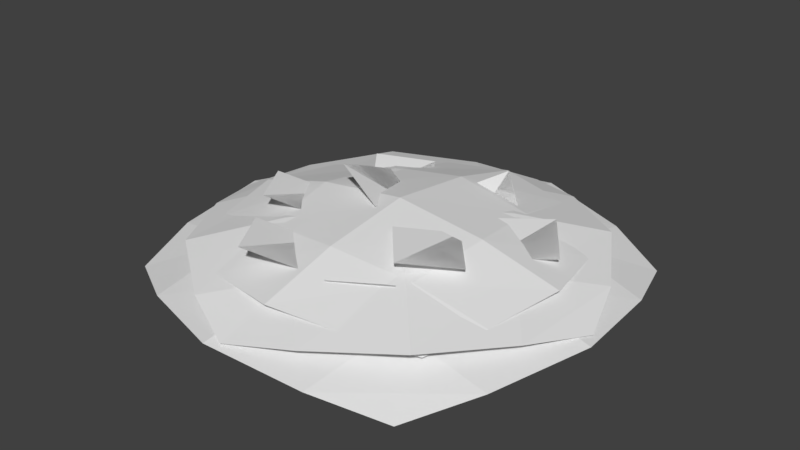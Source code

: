 # Source: clovers.blend  (saved by Blender 2.78.0; exported with 4.5.12 LTS)
import bpy
from mathutils import Matrix  # noqa: F401  (used for matrix-valued properties, if any)

bpy.ops.wm.read_factory_settings(use_empty=True)
scene = bpy.context.scene
scene.name = 'Scene'

# ---- collections
col_collection_1 = bpy.data.collections.new('Collection 1'); scene.collection.children.link(col_collection_1)

# ---- world
world_world = bpy.data.worlds.new('World'); scene.world = world_world
world_world.color = (0.05088, 0.05088, 0.05088)
world_world.use_sun_shadow = False
world_world.sun_shadow_jitter_overblur = 0.0
world_world.cycles.sampling_method = 'MANUAL'

# ---- meshes
me_plane_001 = bpy.data.meshes.new('Plane.001')
me_plane_001.from_pydata([(0.4743, -0.6044, 0.2759), (0.1455, -0.7923, 0.2706), (-0.02724, 0.5203, 0.251), (-0.04453, -0.4831, 0.2652), (0.2247, 0.302, 0.0714), (0.5074, 0.5003, 0.2269), (-0.02725, 0.5211, 0.2501), (0.2555, 0.719, 0.406), (-0.03666, -0.4712, 0.1863), (0.292, -0.2832, 0.1922), (-0.3602, -0.2524, 0.2667), (-0.6671, -0.4393, 0.3864), (-0.8677, -0.1184, 0.3731), (-0.868, -0.1186, 0.372), (-0.561, 0.0684, 0.253), (-0.1447, 0.4874, 0.1923), (-0.4431, 0.2591, 0.2398), (-0.66, 0.5593, 0.319), (-0.6603, 0.5594, 0.3179), (-0.3617, 0.7876, 0.2709), (0.9576, 0.2032, 0.2609), (0.6517, -0.01999, 0.2567), (0.4306, 0.282, 0.3144), (0.4274, 0.2837, 0.2963), (0.7365, 0.5052, 0.318), (0.6986, -0.3029, 0.3259), (0.4166, -0.5516, 0.371), (0.1681, -0.2665, 0.3902), (0.168, -0.2665, 0.3891), (0.45, -0.01775, 0.3446), (-0.3349, 0.3094, 0.3936), (0.003656, 0.1995, 0.2643), (-0.05849, -0.1493, 0.3982), (-0.05898, -0.1496, 0.3972), (-0.3973, -0.03951, 0.5269), (-0.003609, -0.7785, 0.2675), (-0.3105, -0.9654, 0.3871), (-0.5111, -0.6444, 0.3739), (-0.5114, -0.6447, 0.3728), (-0.2044, -0.4576, 0.2537)], [], [(4, 5, 7, 2), (4, 6, 7, 5), (1, 0, 9, 3), (1, 8, 9, 0), (11, 10, 14, 12), (11, 13, 14, 10), (16, 15, 19, 17), (16, 18, 19, 15), (21, 20, 24, 22), (21, 23, 24, 20), (26, 25, 29, 27), (26, 28, 29, 25), (31, 30, 34, 32), (31, 33, 34, 30), (36, 35, 39, 37), (36, 38, 39, 35)])
_uv = me_plane_001.uv_layers.new(name='UVMap')
_uv.uv.foreach_set('vector', [0.1745, -0.05766, 0.4966, -0.004115, 0.4229, 0.2784, 0.09, 0.2334, 0.1745, -0.05766, 0.09, 0.2334, 0.4229, 0.2784, 0.4966, -0.004115, 0.1745, -0.05766, 0.4966, -0.004115, 0.4229, 0.2784, 0.09, 0.2334, 0.1745, -0.05766, 0.09, 0.2334, 0.4229, 0.2784, 0.4966, -0.004115, 0.1745, -0.05766, 0.4966, -0.004115, 0.4229, 0.2784, 0.09, 0.2334, 0.1745, -0.05766, 0.09, 0.2334, 0.4229, 0.2784, 0.4966, -0.004115, 0.1745, -0.05766, 0.4966, -0.004115, 0.4229, 0.2784, 0.09, 0.2334, 0.1745, -0.05766, 0.09, 0.2334, 0.4229, 0.2784, 0.4966, -0.004115, 0.1745, -0.05766, 0.4966, -0.004115, 0.4229, 0.2784, 0.09, 0.2334, 0.1745, -0.05766, 0.09, 0.2334, 0.4229, 0.2784, 0.4966, -0.004115, 0.1745, -0.05766, 0.4966, -0.004115, 0.4229, 0.2784, 0.09, 0.2334, 0.1745, -0.05766, 0.09, 0.2334, 0.4229, 0.2784, 0.4966, -0.004115, 0.1745, -0.05766, 0.4966, -0.004115, 0.4229, 0.2784, 0.09, 0.2334, 0.1745, -0.05766, 0.09, 0.2334, 0.4229, 0.2784, 0.4966, -0.004115, 0.1745, -0.05766, 0.4966, -0.004115, 0.4229, 0.2784, 0.09, 0.2334, 0.1745, -0.05766, 0.09, 0.2334, 0.4229, 0.2784, 0.4966, -0.004115])
me_plane_001.use_remesh_preserve_volume = False
me_plane_001.use_remesh_preserve_attributes = False
me_plane_001.use_mirror_vertex_groups = False
me_plane_001.update()
me_plane = bpy.data.meshes.new('Plane')
me_plane.from_pydata([(-0.8349, -0.8349, 0.1114), (0.8349, -0.8349, 0.1114), (-0.8349, 0.8349, 0.1114), (0.8349, 0.8349, 0.1114), (-1.088, -3.765e-11, 0.2082), (-7.658e-11, -1.088, 0.2082), (1.088, -3.765e-11, 0.2082), (-7.658e-11, 1.088, 0.2082), (1.003e-14, 0.0, 0.4152), (-0.9844, -0.4922, 0.1696), (0.4922, -0.9844, 0.1696), (0.9844, 0.4922, 0.1696), (-0.4922, 0.9844, 0.1696), (-0.9844, 0.4922, 0.1696), (-0.4922, -0.9844, 0.1696), (0.9844, -0.4922, 0.1696), (0.4922, 0.9844, 0.1696), (-5.338e-12, 0.5847, 0.3414), (-5.338e-12, -0.5847, 0.3414), (-0.5847, -2.529e-12, 0.3414), (0.5847, -2.529e-12, 0.3414), (0.5208, -0.5208, 0.2801), (-0.5208, -0.5208, 0.2801), (-0.5208, 0.5208, 0.2801), (0.5208, 0.5208, 0.2801), (0.06672, 1.343, 0.07194), (-1.343, 0.06672, 0.07194), (1.343, -0.06672, 0.07194), (-0.06672, -1.343, 0.07194), (0.9182, 0.8313, 0.1675), (-0.8313, 0.9182, 0.1675), (-0.9182, -0.8313, 0.1675), (0.8313, -0.9182, 0.1675), (-4.592e-09, 4.272e-09, 0.3721), (0.4547, 1.167, 0.1294), (-1.167, 0.4547, 0.1294), (-0.4547, -1.167, 0.1294), (1.167, -0.4547, 0.1294), (1.207, 0.3367, 0.1294), (-0.3367, 1.207, 0.1294), (-1.207, -0.3367, 0.1294), (0.3367, -1.207, 0.1294), (0.4467, -0.4934, 0.2992), (-0.4467, 0.4934, 0.2992), (0.4934, 0.4467, 0.2992), (-0.4934, -0.4467, 0.2992), (-0.8374, 0.04162, 0.2386), (0.04162, 0.8374, 0.2386), (0.8374, -0.04162, 0.2386), (-0.04162, -0.8374, 0.2386), (1.178, 0.9446, -0.04975), (-0.9446, 1.178, -0.04975), (0.9446, -1.178, -0.04975), (-1.178, -0.9446, -0.04975), (1.383, -0.1521, 0.05765), (0.1521, 1.383, 0.05765), (-1.383, 0.1521, 0.05765), (-0.1521, -1.383, 0.05765), (6.036e-09, 7.031e-09, 0.2874), (1.32, 0.4881, 0.01485), (-0.4881, 1.32, 0.01485), (-1.32, -0.4881, 0.01485), (0.4881, -1.32, 0.01485), (1.183, -0.7633, 0.01485), (0.7633, 1.183, 0.01485), (-1.183, 0.7633, 0.01485), (-0.7633, -1.183, 0.01485), (-0.08174, -0.7432, 0.2056), (0.08174, 0.7432, 0.2056), (0.7432, -0.08174, 0.2056), (-0.7432, 0.08174, 0.2056), (-0.5892, 0.7348, 0.1375), (0.7348, 0.5892, 0.1375), (0.5892, -0.7348, 0.1375), (-0.7348, -0.5892, 0.1375)], [], [(24, 11, 3, 16), (23, 17, 7, 12), (22, 18, 8, 19), (21, 15, 6, 20), (18, 21, 20, 8), (5, 10, 21, 18), (10, 1, 15, 21), (9, 22, 19, 4), (0, 14, 22, 9), (14, 5, 18, 22), (13, 23, 12, 2), (4, 19, 23, 13), (19, 8, 17, 23), (17, 24, 16, 7), (8, 20, 24, 17), (20, 6, 11, 24), (49, 36, 28, 41), (48, 42, 32, 37), (47, 43, 33, 44), (46, 40, 31, 45), (43, 46, 45, 33), (30, 35, 46, 43), (35, 26, 40, 46), (34, 47, 44, 29), (25, 39, 47, 34), (39, 30, 43, 47), (38, 48, 37, 27), (29, 44, 48, 38), (44, 33, 42, 48), (42, 49, 41, 32), (33, 45, 49, 42), (45, 31, 36, 49), (74, 61, 53, 66), (73, 67, 57, 62), (72, 68, 58, 69), (71, 65, 56, 70), (68, 71, 70, 58), (55, 60, 71, 68), (60, 51, 65, 71), (59, 72, 69, 54), (50, 64, 72, 59), (64, 55, 68, 72), (63, 73, 62, 52), (54, 69, 73, 63), (69, 58, 67, 73), (67, 74, 66, 57), (58, 70, 74, 67), (70, 56, 61, 74)])
_uv = me_plane.uv_layers.new(name='UVMap')
_uv.uv.foreach_set('vector', [0.7494, 0.7414, 0.9865, 0.7319, 0.9165, 0.9082, 0.7403, 0.9784, 0.2352, 0.7416, 0.4923, 0.7694, 0.4925, 1.026, 0.2446, 0.9787, 0.2349, 0.2274, 0.492, 0.1994, 0.4922, 0.4844, 0.2072, 0.4845, 0.7492, 0.2271, 0.9862, 0.2363, 1.034, 0.4841, 0.7772, 0.4842, 0.492, 0.1994, 0.7492, 0.2271, 0.7772, 0.4842, 0.4922, 0.4844, 0.4919, -0.05729, 0.7397, -0.009936, 0.7492, 0.2271, 0.492, 0.1994, 0.7397, -0.009936, 0.9161, 0.06007, 0.9862, 0.2363, 0.7492, 0.2271, -0.002123, 0.2368, 0.2349, 0.2274, 0.2072, 0.4845, -0.04948, 0.4847, 0.06788, 0.06051, 0.2441, -0.009678, 0.2349, 0.2274, -0.002123, 0.2368, 0.2441, -0.009678, 0.4919, -0.05729, 0.492, 0.1994, 0.2349, 0.2274, -0.001866, 0.7324, 0.2352, 0.7416, 0.2446, 0.9787, 0.06832, 0.9087, -0.04948, 0.4847, 0.2072, 0.4845, 0.2352, 0.7416, -0.001866, 0.7324, 0.2072, 0.4845, 0.4922, 0.4844, 0.4923, 0.7694, 0.2352, 0.7416, 0.4923, 0.7694, 0.7494, 0.7414, 0.7403, 0.9784, 0.4925, 1.026, 0.4922, 0.4844, 0.7772, 0.4842, 0.7494, 0.7414, 0.4923, 0.7694, 0.7772, 0.4842, 1.034, 0.4841, 0.9865, 0.7319, 0.7494, 0.7414, 0.7494, 0.7414, 0.9865, 0.7319, 0.9165, 0.9082, 0.7403, 0.9784, 0.2352, 0.7416, 0.4923, 0.7694, 0.4925, 1.026, 0.2446, 0.9787, 0.2349, 0.2274, 0.492, 0.1994, 0.4922, 0.4844, 0.2072, 0.4845, 0.7492, 0.2271, 0.9862, 0.2363, 1.034, 0.4841, 0.7772, 0.4842, 0.492, 0.1994, 0.7492, 0.2271, 0.7772, 0.4842, 0.4922, 0.4844, 0.4919, -0.05729, 0.7397, -0.009936, 0.7492, 0.2271, 0.492, 0.1994, 0.7397, -0.009936, 0.9161, 0.06007, 0.9862, 0.2363, 0.7492, 0.2271, -0.002123, 0.2368, 0.2349, 0.2274, 0.2072, 0.4845, -0.04948, 0.4847, 0.06788, 0.06051, 0.2441, -0.009678, 0.2349, 0.2274, -0.002123, 0.2368, 0.2441, -0.009678, 0.4919, -0.05729, 0.492, 0.1994, 0.2349, 0.2274, -0.001866, 0.7324, 0.2352, 0.7416, 0.2446, 0.9787, 0.06832, 0.9087, -0.04948, 0.4847, 0.2072, 0.4845, 0.2352, 0.7416, -0.001866, 0.7324, 0.2072, 0.4845, 0.4922, 0.4844, 0.4923, 0.7694, 0.2352, 0.7416, 0.4923, 0.7694, 0.7494, 0.7414, 0.7403, 0.9784, 0.4925, 1.026, 0.4922, 0.4844, 0.7772, 0.4842, 0.7494, 0.7414, 0.4923, 0.7694, 0.7772, 0.4842, 1.034, 0.4841, 0.9865, 0.7319, 0.7494, 0.7414, 0.7494, 0.7414, 0.9865, 0.7319, 0.9165, 0.9082, 0.7403, 0.9784, 0.2352, 0.7416, 0.4923, 0.7694, 0.4925, 1.026, 0.2446, 0.9787, 0.2349, 0.2274, 0.492, 0.1994, 0.4922, 0.4844, 0.2072, 0.4845, 0.7492, 0.2271, 0.9862, 0.2363, 1.034, 0.4841, 0.7772, 0.4842, 0.492, 0.1994, 0.7492, 0.2271, 0.7772, 0.4842, 0.4922, 0.4844, 0.4919, -0.05729, 0.7397, -0.009936, 0.7492, 0.2271, 0.492, 0.1994, 0.7397, -0.009936, 0.9161, 0.06007, 0.9862, 0.2363, 0.7492, 0.2271, -0.002123, 0.2368, 0.2349, 0.2274, 0.2072, 0.4845, -0.04948, 0.4847, 0.06788, 0.06051, 0.2441, -0.009678, 0.2349, 0.2274, -0.002123, 0.2368, 0.2441, -0.009678, 0.4919, -0.05729, 0.492, 0.1994, 0.2349, 0.2274, -0.001866, 0.7324, 0.2352, 0.7416, 0.2446, 0.9787, 0.06832, 0.9087, -0.04948, 0.4847, 0.2072, 0.4845, 0.2352, 0.7416, -0.001866, 0.7324, 0.2072, 0.4845, 0.4922, 0.4844, 0.4923, 0.7694, 0.2352, 0.7416, 0.4923, 0.7694, 0.7494, 0.7414, 0.7403, 0.9784, 0.4925, 1.026, 0.4922, 0.4844, 0.7772, 0.4842, 0.7494, 0.7414, 0.4923, 0.7694, 0.7772, 0.4842, 1.034, 0.4841, 0.9865, 0.7319, 0.7494, 0.7414])
me_plane.use_remesh_preserve_volume = False
me_plane.use_remesh_preserve_attributes = False
me_plane.use_mirror_vertex_groups = False
me_plane.update()

# ---- objects
ob_plane_001 = bpy.data.objects.new('Plane.001', me_plane_001)
ob_plane = bpy.data.objects.new('Plane', me_plane)

# ---- transforms, parenting, visibility, modifiers, constraints
ob_plane_001.location = (0.0, 0.0, 0.0)
ob_plane_001.lineart.crease_threshold = 0.0
ob_plane.location = (0.0, 0.0, 0.0)
ob_plane.lineart.crease_threshold = 0.0

# ---- collection membership
col_collection_1.objects.link(ob_plane_001)
col_collection_1.objects.link(ob_plane)

# ---- scene / render settings (as saved in the file)
scene.frame_start = 1; scene.frame_end = 250; scene.frame_set(1)
scene.render.engine = 'BLENDER_EEVEE_NEXT'
scene.render.resolution_percentage = 50
scene.render.dither_intensity = 0.0
scene.cycles.use_denoising = False
scene.cycles.samples = 128
scene.cycles.sampling_pattern = 'TABULATED_SOBOL'
scene.cycles.light_sampling_threshold = 0.0
scene.cycles.use_adaptive_sampling = False
scene.cycles.use_light_tree = False
scene.cycles.blur_glossy = 0.0
scene.cycles.sample_clamp_indirect = 0.0
scene.view_settings.view_transform = 'Standard'
bpy.context.view_layer.update()

# ---- added for rendering (the .blend has no active camera and no usable light): camera, sun
cam_auto = bpy.data.cameras.new('AutoCamera')
cam_auto.lens = 50.0
cam_auto.sensor_width = 36.0
cam_auto.clip_end = 1000.0
ob_auto_camera = bpy.data.objects.new('AutoCamera', cam_auto)
scene.collection.objects.link(ob_auto_camera)
ob_auto_camera.location = (3.65855, -4.39026, 3.16542)
ob_auto_camera.rotation_euler = (1.09748, -7.21219e-08, 0.694738)
scene.camera = ob_auto_camera
light_auto_sun = bpy.data.lights.new('AutoSun', 'SUN')
light_auto_sun.energy = 3.0
light_auto_sun.angle = 0.0523599
ob_auto_sun = bpy.data.objects.new('AutoSun', light_auto_sun)
scene.collection.objects.link(ob_auto_sun)
ob_auto_sun.rotation_euler = (0.872665, 0.174533, 0.523599)
bpy.context.view_layer.update()
